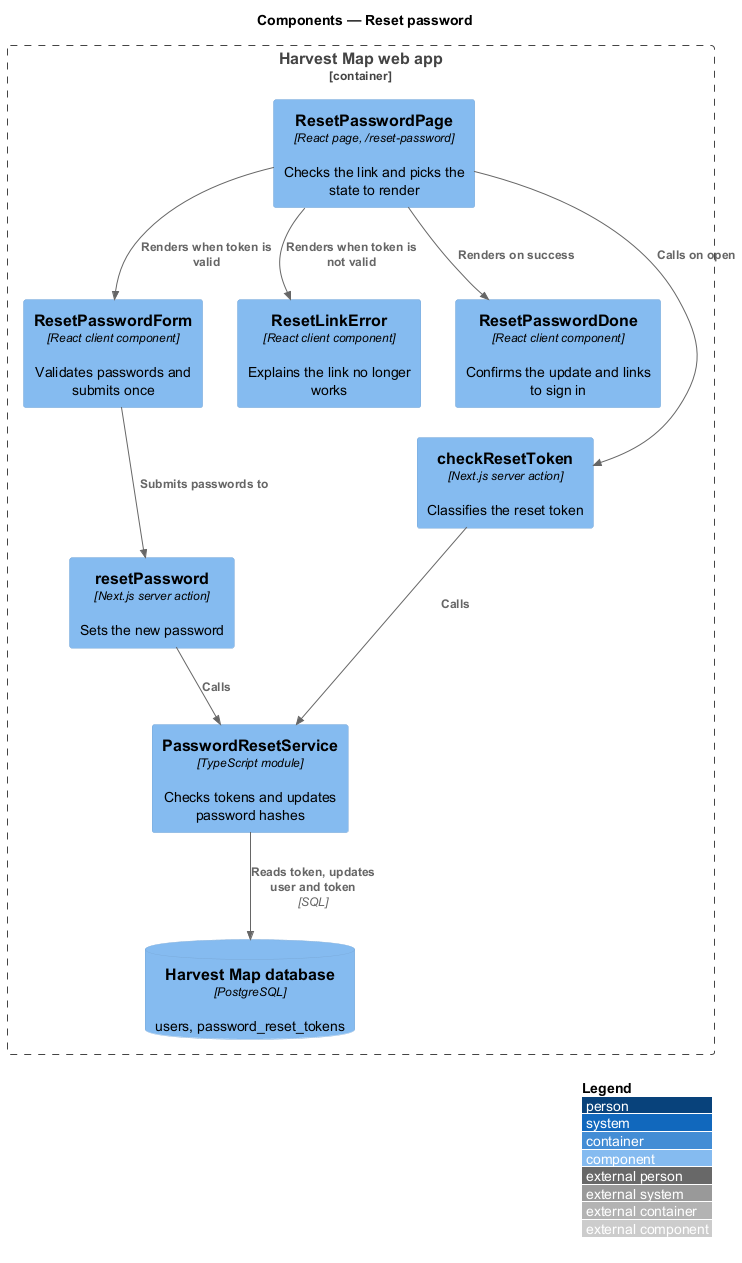

The diagram above was rendered by PlantUML. Its source (embedded in the PNG):
@startuml
!include <C4/C4_Component>
LAYOUT_WITH_LEGEND()
title Components — Reset password

Container_Boundary(web, "Harvest Map web app") {
  Component(page, "ResetPasswordPage", "React page, /reset-password", "Checks the link and picks the state to render")
  Component(form, "ResetPasswordForm", "React client component", "Validates passwords and submits once")
  Component(err, "ResetLinkError", "React client component", "Explains the link no longer works")
  Component(done, "ResetPasswordDone", "React client component", "Confirms the update and links to sign in")
  Component(check, "checkResetToken", "Next.js server action", "Classifies the reset token")
  Component(action, "resetPassword", "Next.js server action", "Sets the new password")
  Component(svc, "PasswordResetService", "TypeScript module", "Checks tokens and updates password hashes")
  ComponentDb(db, "Harvest Map database", "PostgreSQL", "users, password_reset_tokens")
}
Rel(page, check, "Calls on open")
Rel(page, form, "Renders when token is valid")
Rel(page, err, "Renders when token is not valid")
Rel(page, done, "Renders on success")
Rel(form, action, "Submits passwords to")
Rel(check, svc, "Calls")
Rel(action, svc, "Calls")
Rel(svc, db, "Reads token, updates user and token", "SQL")
@enduml